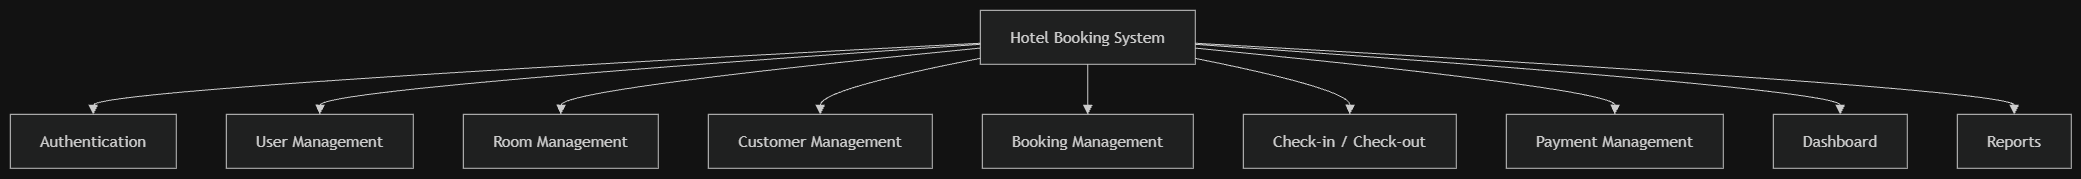

The diagram above was exported from draw.io. Its source (the exported page's mxGraphModel, read from the mxfile embedded in the PNG):
<mxGraphModel dx="2575" dy="1405" grid="1" gridSize="10" guides="1" tooltips="1" connect="1" arrows="1" fold="1" page="1" pageScale="1" pageWidth="1169" pageHeight="827" math="0" shadow="0">
  <root>
    <mxCell id="0" />
    <mxCell id="1" parent="0" />
    <UserObject label="" mermaidData="{&#10;  &quot;data&quot;: &quot;flowchart TD\n  H[\&quot;Hotel Booking System\&quot;]\n  H --&gt; A[\&quot;Authentication\&quot;]\n  H --&gt; U[\&quot;User Management\&quot;]\n  H --&gt; R[\&quot;Room Management\&quot;]\n  H --&gt; C[\&quot;Customer Management\&quot;]\n  H --&gt; B[\&quot;Booking Management\&quot;]\n  H --&gt; CO[\&quot;Check-in / Check-out\&quot;]\n  H --&gt; P[\&quot;Payment Management\&quot;]\n  H --&gt; D[\&quot;Dashboard\&quot;]\n  H --&gt; RP[\&quot;Reports\&quot;]&quot;,&#10;  &quot;config&quot;: null&#10;}" id="McTc98b8mWkw285F7McF-1">
      <mxCell connectable="0" parent="1" style="group;transparentBounds=1;editIcon=1;lockedGroup=0;groupPadding=10;" vertex="1">
        <mxGeometry as="geometry" />
      </mxCell>
    </UserObject>
    <UserObject label="Hotel Booking System" mermaidId="n:H" mermaidBaseStyle="html=1;whiteSpace=wrap;strokeWidth=1;fillColor=light-dark(#ECECFF,#1f2020);strokeColor=light-dark(#9370DB,#cccccc);fontColor=light-dark(#333333,#cccccc);fontFamily=Trebuchet MS,Verdana,Arial,sans-serif;fontSize=16;" mermaidBaseValue="Hotel Booking System" id="McTc98b8mWkw285F7McF-2">
      <mxCell parent="McTc98b8mWkw285F7McF-1" style="html=1;whiteSpace=wrap;strokeWidth=1;fillColor=light-dark(#ECECFF,#1f2020);strokeColor=light-dark(#9370DB,#cccccc);fontColor=light-dark(#333333,#cccccc);fontFamily=Trebuchet MS,Verdana,Arial,sans-serif;fontSize=16;" vertex="1">
        <mxGeometry height="54" width="215" x="1000" y="30" as="geometry" />
      </mxCell>
    </UserObject>
    <UserObject label="Authentication" mermaidId="n:A" mermaidBaseStyle="html=1;whiteSpace=wrap;strokeWidth=1;fillColor=light-dark(#ECECFF,#1f2020);strokeColor=light-dark(#9370DB,#cccccc);fontColor=light-dark(#333333,#cccccc);fontFamily=Trebuchet MS,Verdana,Arial,sans-serif;fontSize=16;" mermaidBaseValue="Authentication" id="McTc98b8mWkw285F7McF-3">
      <mxCell parent="McTc98b8mWkw285F7McF-1" style="html=1;whiteSpace=wrap;strokeWidth=1;fillColor=light-dark(#ECECFF,#1f2020);strokeColor=light-dark(#9370DB,#cccccc);fontColor=light-dark(#333333,#cccccc);fontFamily=Trebuchet MS,Verdana,Arial,sans-serif;fontSize=16;" vertex="1">
        <mxGeometry height="54" width="166" x="30" y="134" as="geometry" />
      </mxCell>
    </UserObject>
    <UserObject label="User Management" mermaidId="n:U" mermaidBaseStyle="html=1;whiteSpace=wrap;strokeWidth=1;fillColor=light-dark(#ECECFF,#1f2020);strokeColor=light-dark(#9370DB,#cccccc);fontColor=light-dark(#333333,#cccccc);fontFamily=Trebuchet MS,Verdana,Arial,sans-serif;fontSize=16;" mermaidBaseValue="User Management" id="McTc98b8mWkw285F7McF-4">
      <mxCell parent="McTc98b8mWkw285F7McF-1" style="html=1;whiteSpace=wrap;strokeWidth=1;fillColor=light-dark(#ECECFF,#1f2020);strokeColor=light-dark(#9370DB,#cccccc);fontColor=light-dark(#333333,#cccccc);fontFamily=Trebuchet MS,Verdana,Arial,sans-serif;fontSize=16;" vertex="1">
        <mxGeometry height="54" width="187" x="246" y="134" as="geometry" />
      </mxCell>
    </UserObject>
    <UserObject label="Room Management" mermaidId="n:R" mermaidBaseStyle="html=1;whiteSpace=wrap;strokeWidth=1;fillColor=light-dark(#ECECFF,#1f2020);strokeColor=light-dark(#9370DB,#cccccc);fontColor=light-dark(#333333,#cccccc);fontFamily=Trebuchet MS,Verdana,Arial,sans-serif;fontSize=16;" mermaidBaseValue="Room Management" id="McTc98b8mWkw285F7McF-5">
      <mxCell parent="McTc98b8mWkw285F7McF-1" style="html=1;whiteSpace=wrap;strokeWidth=1;fillColor=light-dark(#ECECFF,#1f2020);strokeColor=light-dark(#9370DB,#cccccc);fontColor=light-dark(#333333,#cccccc);fontFamily=Trebuchet MS,Verdana,Arial,sans-serif;fontSize=16;" vertex="1">
        <mxGeometry height="54" width="195" x="483" y="134" as="geometry" />
      </mxCell>
    </UserObject>
    <UserObject label="Customer Management" mermaidId="n:C" mermaidBaseStyle="html=1;whiteSpace=wrap;strokeWidth=1;fillColor=light-dark(#ECECFF,#1f2020);strokeColor=light-dark(#9370DB,#cccccc);fontColor=light-dark(#333333,#cccccc);fontFamily=Trebuchet MS,Verdana,Arial,sans-serif;fontSize=16;" mermaidBaseValue="Customer Management" id="McTc98b8mWkw285F7McF-6">
      <mxCell parent="McTc98b8mWkw285F7McF-1" style="html=1;whiteSpace=wrap;strokeWidth=1;fillColor=light-dark(#ECECFF,#1f2020);strokeColor=light-dark(#9370DB,#cccccc);fontColor=light-dark(#333333,#cccccc);fontFamily=Trebuchet MS,Verdana,Arial,sans-serif;fontSize=16;" vertex="1">
        <mxGeometry height="54" width="224" x="728" y="134" as="geometry" />
      </mxCell>
    </UserObject>
    <UserObject label="Booking Management" mermaidId="n:B" mermaidBaseStyle="html=1;whiteSpace=wrap;strokeWidth=1;fillColor=light-dark(#ECECFF,#1f2020);strokeColor=light-dark(#9370DB,#cccccc);fontColor=light-dark(#333333,#cccccc);fontFamily=Trebuchet MS,Verdana,Arial,sans-serif;fontSize=16;" mermaidBaseValue="Booking Management" id="McTc98b8mWkw285F7McF-7">
      <mxCell parent="McTc98b8mWkw285F7McF-1" style="html=1;whiteSpace=wrap;strokeWidth=1;fillColor=light-dark(#ECECFF,#1f2020);strokeColor=light-dark(#9370DB,#cccccc);fontColor=light-dark(#333333,#cccccc);fontFamily=Trebuchet MS,Verdana,Arial,sans-serif;fontSize=16;" vertex="1">
        <mxGeometry height="54" width="211" x="1002" y="134" as="geometry" />
      </mxCell>
    </UserObject>
    <UserObject label="Check-in / Check-out" mermaidId="n:CO" mermaidBaseStyle="html=1;whiteSpace=wrap;strokeWidth=1;fillColor=light-dark(#ECECFF,#1f2020);strokeColor=light-dark(#9370DB,#cccccc);fontColor=light-dark(#333333,#cccccc);fontFamily=Trebuchet MS,Verdana,Arial,sans-serif;fontSize=16;" mermaidBaseValue="Check-in / Check-out" id="McTc98b8mWkw285F7McF-8">
      <mxCell parent="McTc98b8mWkw285F7McF-1" style="html=1;whiteSpace=wrap;strokeWidth=1;fillColor=light-dark(#ECECFF,#1f2020);strokeColor=light-dark(#9370DB,#cccccc);fontColor=light-dark(#333333,#cccccc);fontFamily=Trebuchet MS,Verdana,Arial,sans-serif;fontSize=16;" vertex="1">
        <mxGeometry height="54" width="213" x="1263" y="134" as="geometry" />
      </mxCell>
    </UserObject>
    <UserObject label="Payment Management" mermaidId="n:P" mermaidBaseStyle="html=1;whiteSpace=wrap;strokeWidth=1;fillColor=light-dark(#ECECFF,#1f2020);strokeColor=light-dark(#9370DB,#cccccc);fontColor=light-dark(#333333,#cccccc);fontFamily=Trebuchet MS,Verdana,Arial,sans-serif;fontSize=16;" mermaidBaseValue="Payment Management" id="McTc98b8mWkw285F7McF-9">
      <mxCell parent="McTc98b8mWkw285F7McF-1" style="html=1;whiteSpace=wrap;strokeWidth=1;fillColor=light-dark(#ECECFF,#1f2020);strokeColor=light-dark(#9370DB,#cccccc);fontColor=light-dark(#333333,#cccccc);fontFamily=Trebuchet MS,Verdana,Arial,sans-serif;fontSize=16;" vertex="1">
        <mxGeometry height="54" width="217" x="1526" y="134" as="geometry" />
      </mxCell>
    </UserObject>
    <UserObject label="Dashboard" mermaidId="n:D" mermaidBaseStyle="html=1;whiteSpace=wrap;strokeWidth=1;fillColor=light-dark(#ECECFF,#1f2020);strokeColor=light-dark(#9370DB,#cccccc);fontColor=light-dark(#333333,#cccccc);fontFamily=Trebuchet MS,Verdana,Arial,sans-serif;fontSize=16;" mermaidBaseValue="Dashboard" id="McTc98b8mWkw285F7McF-10">
      <mxCell parent="McTc98b8mWkw285F7McF-1" style="html=1;whiteSpace=wrap;strokeWidth=1;fillColor=light-dark(#ECECFF,#1f2020);strokeColor=light-dark(#9370DB,#cccccc);fontColor=light-dark(#333333,#cccccc);fontFamily=Trebuchet MS,Verdana,Arial,sans-serif;fontSize=16;" vertex="1">
        <mxGeometry height="54" width="134" x="1793" y="134" as="geometry" />
      </mxCell>
    </UserObject>
    <UserObject label="Reports" mermaidId="n:RP" mermaidBaseStyle="html=1;whiteSpace=wrap;strokeWidth=1;fillColor=light-dark(#ECECFF,#1f2020);strokeColor=light-dark(#9370DB,#cccccc);fontColor=light-dark(#333333,#cccccc);fontFamily=Trebuchet MS,Verdana,Arial,sans-serif;fontSize=16;" mermaidBaseValue="Reports" id="McTc98b8mWkw285F7McF-11">
      <mxCell parent="McTc98b8mWkw285F7McF-1" style="html=1;whiteSpace=wrap;strokeWidth=1;fillColor=light-dark(#ECECFF,#1f2020);strokeColor=light-dark(#9370DB,#cccccc);fontColor=light-dark(#333333,#cccccc);fontFamily=Trebuchet MS,Verdana,Arial,sans-serif;fontSize=16;" vertex="1">
        <mxGeometry height="54" width="114" x="1977" y="134" as="geometry" />
      </mxCell>
    </UserObject>
    <UserObject label="" mermaidId="e:H-&gt;A#0" mermaidBaseStyle="curved=1;startArrow=none;endArrow=block;endSize=7;strokeColor=light-dark(#333333,#cccccc);exitX=0;exitY=0.61;entryX=0.5;entryY=0;" mermaidBaseValue="" id="McTc98b8mWkw285F7McF-12">
      <mxCell edge="1" parent="McTc98b8mWkw285F7McF-1" source="McTc98b8mWkw285F7McF-2" style="curved=1;startArrow=none;endArrow=block;endSize=7;strokeColor=light-dark(#333333,#cccccc);exitX=0;exitY=0.61;entryX=0.5;entryY=0;rounded=0;" target="McTc98b8mWkw285F7McF-3">
        <mxGeometry relative="1" as="geometry">
          <Array as="points">
            <mxPoint x="113" y="109" />
          </Array>
        </mxGeometry>
      </mxCell>
    </UserObject>
    <UserObject label="" mermaidId="e:H-&gt;U#0" mermaidBaseStyle="curved=1;startArrow=none;endArrow=block;endSize=7;strokeColor=light-dark(#333333,#cccccc);exitX=0;exitY=0.63;entryX=0.5;entryY=0;" mermaidBaseValue="" id="McTc98b8mWkw285F7McF-13">
      <mxCell edge="1" parent="McTc98b8mWkw285F7McF-1" source="McTc98b8mWkw285F7McF-2" style="curved=1;startArrow=none;endArrow=block;endSize=7;strokeColor=light-dark(#333333,#cccccc);exitX=0;exitY=0.63;entryX=0.5;entryY=0;rounded=0;" target="McTc98b8mWkw285F7McF-4">
        <mxGeometry relative="1" as="geometry">
          <Array as="points">
            <mxPoint x="340" y="109" />
          </Array>
        </mxGeometry>
      </mxCell>
    </UserObject>
    <UserObject label="" mermaidId="e:H-&gt;R#0" mermaidBaseStyle="curved=1;startArrow=none;endArrow=block;endSize=7;strokeColor=light-dark(#333333,#cccccc);exitX=0;exitY=0.7;entryX=0.5;entryY=0;" mermaidBaseValue="" id="McTc98b8mWkw285F7McF-14">
      <mxCell edge="1" parent="McTc98b8mWkw285F7McF-1" source="McTc98b8mWkw285F7McF-2" style="curved=1;startArrow=none;endArrow=block;endSize=7;strokeColor=light-dark(#333333,#cccccc);exitX=0;exitY=0.7;entryX=0.5;entryY=0;rounded=0;" target="McTc98b8mWkw285F7McF-5">
        <mxGeometry relative="1" as="geometry">
          <Array as="points">
            <mxPoint x="581" y="109" />
          </Array>
        </mxGeometry>
      </mxCell>
    </UserObject>
    <UserObject label="" mermaidId="e:H-&gt;C#0" mermaidBaseStyle="curved=1;startArrow=none;endArrow=block;endSize=7;strokeColor=light-dark(#333333,#cccccc);exitX=0;exitY=0.89;entryX=0.5;entryY=0;" mermaidBaseValue="" id="McTc98b8mWkw285F7McF-15">
      <mxCell edge="1" parent="McTc98b8mWkw285F7McF-1" source="McTc98b8mWkw285F7McF-2" style="curved=1;startArrow=none;endArrow=block;endSize=7;strokeColor=light-dark(#333333,#cccccc);exitX=0;exitY=0.89;entryX=0.5;entryY=0;rounded=0;" target="McTc98b8mWkw285F7McF-6">
        <mxGeometry relative="1" as="geometry">
          <Array as="points">
            <mxPoint x="840" y="109" />
          </Array>
        </mxGeometry>
      </mxCell>
    </UserObject>
    <UserObject label="" mermaidId="e:H-&gt;B#0" mermaidBaseStyle="curved=1;startArrow=none;endArrow=block;endSize=7;strokeColor=light-dark(#333333,#cccccc);exitX=0.5;exitY=1;entryX=0.5;entryY=0;" mermaidBaseValue="" id="McTc98b8mWkw285F7McF-16">
      <mxCell edge="1" parent="McTc98b8mWkw285F7McF-1" source="McTc98b8mWkw285F7McF-2" style="curved=1;startArrow=none;endArrow=block;endSize=7;strokeColor=light-dark(#333333,#cccccc);exitX=0.5;exitY=1;entryX=0.5;entryY=0;rounded=0;" target="McTc98b8mWkw285F7McF-7">
        <mxGeometry relative="1" as="geometry">
          <Array as="points" />
        </mxGeometry>
      </mxCell>
    </UserObject>
    <UserObject label="" mermaidId="e:H-&gt;CO#0" mermaidBaseStyle="curved=1;startArrow=none;endArrow=block;endSize=7;strokeColor=light-dark(#333333,#cccccc);exitX=1;exitY=0.89;entryX=0.5;entryY=0;" mermaidBaseValue="" id="McTc98b8mWkw285F7McF-17">
      <mxCell edge="1" parent="McTc98b8mWkw285F7McF-1" source="McTc98b8mWkw285F7McF-2" style="curved=1;startArrow=none;endArrow=block;endSize=7;strokeColor=light-dark(#333333,#cccccc);exitX=1;exitY=0.89;entryX=0.5;entryY=0;rounded=0;" target="McTc98b8mWkw285F7McF-8">
        <mxGeometry relative="1" as="geometry">
          <Array as="points">
            <mxPoint x="1370" y="109" />
          </Array>
        </mxGeometry>
      </mxCell>
    </UserObject>
    <UserObject label="" mermaidId="e:H-&gt;P#0" mermaidBaseStyle="curved=1;startArrow=none;endArrow=block;endSize=7;strokeColor=light-dark(#333333,#cccccc);exitX=1;exitY=0.7;entryX=0.5;entryY=0;" mermaidBaseValue="" id="McTc98b8mWkw285F7McF-18">
      <mxCell edge="1" parent="McTc98b8mWkw285F7McF-1" source="McTc98b8mWkw285F7McF-2" style="curved=1;startArrow=none;endArrow=block;endSize=7;strokeColor=light-dark(#333333,#cccccc);exitX=1;exitY=0.7;entryX=0.5;entryY=0;rounded=0;" target="McTc98b8mWkw285F7McF-9">
        <mxGeometry relative="1" as="geometry">
          <Array as="points">
            <mxPoint x="1635" y="109" />
          </Array>
        </mxGeometry>
      </mxCell>
    </UserObject>
    <UserObject label="" mermaidId="e:H-&gt;D#0" mermaidBaseStyle="curved=1;startArrow=none;endArrow=block;endSize=7;strokeColor=light-dark(#333333,#cccccc);exitX=1;exitY=0.63;entryX=0.5;entryY=0;" mermaidBaseValue="" id="McTc98b8mWkw285F7McF-19">
      <mxCell edge="1" parent="McTc98b8mWkw285F7McF-1" source="McTc98b8mWkw285F7McF-2" style="curved=1;startArrow=none;endArrow=block;endSize=7;strokeColor=light-dark(#333333,#cccccc);exitX=1;exitY=0.63;entryX=0.5;entryY=0;rounded=0;" target="McTc98b8mWkw285F7McF-10">
        <mxGeometry relative="1" as="geometry">
          <Array as="points">
            <mxPoint x="1860" y="109" />
          </Array>
        </mxGeometry>
      </mxCell>
    </UserObject>
    <UserObject label="" mermaidId="e:H-&gt;RP#0" mermaidBaseStyle="curved=1;startArrow=none;endArrow=block;endSize=7;strokeColor=light-dark(#333333,#cccccc);exitX=1;exitY=0.61;entryX=0.5;entryY=0;" mermaidBaseValue="" id="McTc98b8mWkw285F7McF-20">
      <mxCell edge="1" parent="McTc98b8mWkw285F7McF-1" source="McTc98b8mWkw285F7McF-2" style="curved=1;startArrow=none;endArrow=block;endSize=7;strokeColor=light-dark(#333333,#cccccc);exitX=1;exitY=0.61;entryX=0.5;entryY=0;rounded=0;" target="McTc98b8mWkw285F7McF-11">
        <mxGeometry relative="1" as="geometry">
          <Array as="points">
            <mxPoint x="2034" y="109" />
          </Array>
        </mxGeometry>
      </mxCell>
    </UserObject>
  </root>
</mxGraphModel>